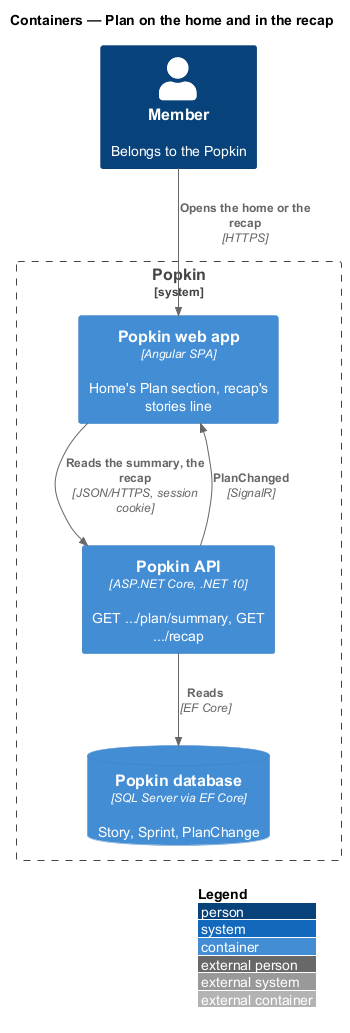

The diagram above was rendered by PlantUML. Its source (embedded in the PNG):
@startuml
!include <C4/C4_Container>
LAYOUT_WITH_LEGEND()
title Containers — Plan on the home and in the recap

Person(member, "Member", "Belongs to the Popkin")
System_Boundary(popkin, "Popkin") {
  Container(web, "Popkin web app", "Angular SPA", "Home's Plan section, recap's stories line")
  Container(api, "Popkin API", "ASP.NET Core, .NET 10", "GET .../plan/summary, GET .../recap")
  ContainerDb(db, "Popkin database", "SQL Server via EF Core", "Story, Sprint, PlanChange")
}
Rel(member, web, "Opens the home or the recap", "HTTPS")
Rel(web, api, "Reads the summary, the recap", "JSON/HTTPS, session cookie")
Rel(api, db, "Reads", "EF Core")
Rel(api, web, "PlanChanged", "SignalR")
@enduml